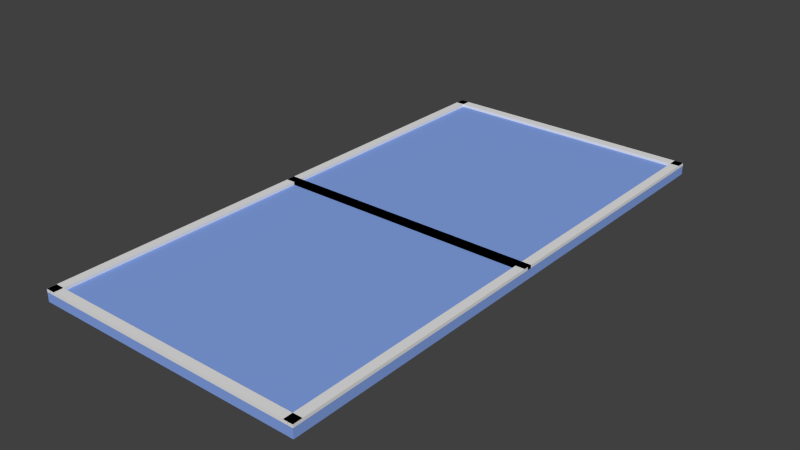 # Source: sidestep_ger_t.blend  (saved by Blender 2.76.0; exported with 4.5.12 LTS)
import bpy
from mathutils import Matrix  # noqa: F401  (used for matrix-valued properties, if any)

bpy.ops.wm.read_factory_settings(use_empty=True)
scene = bpy.context.scene
scene.name = 'Scene'

# ---- collections
col_collection_1 = bpy.data.collections.new('Collection 1'); scene.collection.children.link(col_collection_1)

# ---- materials (node trees are filled in below, after node groups)
mat_material_002 = bpy.data.materials.new('Material.002')
mat_material_002.alpha_threshold = 0.0
mat_material_002.use_transparent_shadow = False
mat_material_002.roughness = 0.5
mat_material_001 = bpy.data.materials.new('Material.001')
mat_material_001.alpha_threshold = 0.0
mat_material_001.use_transparent_shadow = False
mat_material_001.diffuse_color = (0.234, 0.3695, 0.8, 1.0)
mat_material_001.roughness = 0.5

# ---- material node trees

# ---- world
world_world = bpy.data.worlds.new('World'); scene.world = world_world
world_world.color = (0.05088, 0.05088, 0.05088)
world_world.use_sun_shadow = False
world_world.sun_shadow_jitter_overblur = 0.0
world_world.cycles.sampling_method = 'MANUAL'
world_world.cycles.sample_map_resolution = 256

# ---- meshes
me_plane_006 = bpy.data.meshes.new('Plane.006')
me_plane_006.from_pydata([(-1.0, -1.0, 0.0), (1.0, -1.0, 0.0), (-1.0, 1.0, 0.0), (1.0, 1.0, 0.0), (-1.0, -1.0, 0.03336), (1.0, -1.0, 0.03336), (-1.0, 1.0, 0.03336), (1.0, 1.0, 0.03336)], [], [(0, 2, 3, 1), (4, 5, 7, 6), (1, 3, 7, 5), (2, 0, 4, 6), (3, 2, 6, 7), (0, 1, 5, 4)])
me_plane_006.materials.append(mat_material_002)
me_plane_006.use_remesh_preserve_volume = False
me_plane_006.use_remesh_preserve_attributes = False
me_plane_006.use_mirror_vertex_groups = False
me_plane_006.update()
me_plane_005 = bpy.data.meshes.new('Plane.005')
me_plane_005.from_pydata([(-1.0, -1.0, 0.0), (1.0, -1.0, 0.0), (-1.0, 1.0, 0.0), (1.0, 1.0, 0.0), (-1.0, -1.0, 0.03336), (1.0, -1.0, 0.03336), (-1.0, 1.0, 0.03336), (1.0, 1.0, 0.03336)], [], [(0, 2, 3, 1), (4, 5, 7, 6), (1, 3, 7, 5), (2, 0, 4, 6), (3, 2, 6, 7), (0, 1, 5, 4)])
me_plane_005.materials.append(mat_material_002)
me_plane_005.use_remesh_preserve_volume = False
me_plane_005.use_remesh_preserve_attributes = False
me_plane_005.use_mirror_vertex_groups = False
me_plane_005.update()
me_plane_004 = bpy.data.meshes.new('Plane.004')
me_plane_004.from_pydata([(-1.0, -1.0, 0.0), (1.0, -1.0, 0.0), (-1.0, 1.0, 0.0), (1.0, 1.0, 0.0), (-1.0, -1.0, 0.03336), (1.0, -1.0, 0.03336), (-1.0, 1.0, 0.03336), (1.0, 1.0, 0.03336)], [], [(0, 2, 3, 1), (4, 5, 7, 6), (1, 3, 7, 5), (2, 0, 4, 6), (3, 2, 6, 7), (0, 1, 5, 4)])
me_plane_004.materials.append(mat_material_002)
me_plane_004.use_remesh_preserve_volume = False
me_plane_004.use_remesh_preserve_attributes = False
me_plane_004.use_mirror_vertex_groups = False
me_plane_004.update()
me_plane_003 = bpy.data.meshes.new('Plane.003')
me_plane_003.from_pydata([(-1.0, -1.0, 0.0), (1.0, -1.0, 0.0), (-1.0, 1.0, 0.0), (1.0, 1.0, 0.0), (-1.0, -1.0, 0.03336), (1.0, -1.0, 0.03336), (-1.0, 1.0, 0.03336), (1.0, 1.0, 0.03336)], [], [(0, 2, 3, 1), (4, 5, 7, 6), (1, 3, 7, 5), (2, 0, 4, 6), (3, 2, 6, 7), (0, 1, 5, 4)])
me_plane_003.materials.append(mat_material_002)
me_plane_003.use_remesh_preserve_volume = False
me_plane_003.use_remesh_preserve_attributes = False
me_plane_003.use_mirror_vertex_groups = False
me_plane_003.update()
me_plane_002 = bpy.data.meshes.new('Plane.002')
me_plane_002.from_pydata([(-1.0, -1.0, 0.0), (1.0, -1.0, 0.0), (-1.0, 1.0, 0.0), (1.0, 1.0, 0.0), (-1.0, -1.0, 0.03336), (1.0, -1.0, 0.03336), (-1.0, 1.0, 0.03336), (1.0, 1.0, 0.03336)], [], [(0, 2, 3, 1), (4, 5, 7, 6), (1, 3, 7, 5), (2, 0, 4, 6), (3, 2, 6, 7), (0, 1, 5, 4)])
me_plane_002.materials.append(mat_material_002)
me_plane_002.use_remesh_preserve_volume = False
me_plane_002.use_remesh_preserve_attributes = False
me_plane_002.use_mirror_vertex_groups = False
me_plane_002.update()
me_plane_001 = bpy.data.meshes.new('Plane.001')
me_plane_001.from_pydata([(-1.0, -1.0, 0.0), (1.0, -1.0, 0.0), (-1.0, 1.0, 0.0), (1.0, 1.0, 0.0), (-1.0, -1.0, 0.03336), (1.0, -1.0, 0.03336), (-1.0, 1.0, 0.03336), (1.0, 1.0, 0.03336)], [], [(0, 2, 3, 1), (4, 5, 7, 6), (1, 3, 7, 5), (2, 0, 4, 6), (3, 2, 6, 7), (0, 1, 5, 4)])
me_plane_001.materials.append(mat_material_002)
me_plane_001.use_remesh_preserve_volume = False
me_plane_001.use_remesh_preserve_attributes = False
me_plane_001.use_mirror_vertex_groups = False
me_plane_001.update()
me_plane = bpy.data.meshes.new('Plane')
me_plane.from_pydata([(-1.0, -1.0, 0.0), (1.0, -1.0, 0.0), (-1.0, 1.0, 0.0), (1.0, 1.0, 0.0), (-1.0, -1.0, 0.0), (1.0, -1.0, 0.0), (-1.0, 1.0, 0.0), (1.0, 1.0, 0.0), (-1.0, -1.0, 0.09278), (1.0, -1.0, 0.09278), (-1.0, 1.0, 0.09278), (1.0, 1.0, 0.09278)], [], [(0, 2, 3, 1), (5, 7, 11, 9), (0, 1, 5, 4), (1, 3, 7, 5), (2, 0, 4, 6), (3, 2, 6, 7), (8, 9, 11, 10), (6, 4, 8, 10), (7, 6, 10, 11), (4, 5, 9, 8)])
me_plane.materials.append(mat_material_001)
me_plane.use_remesh_preserve_volume = False
me_plane.use_remesh_preserve_attributes = False
me_plane.use_mirror_vertex_groups = False
me_plane.update()

# ---- objects
ob_plane_006 = bpy.data.objects.new('Plane.006', me_plane_006)
ob_plane_005 = bpy.data.objects.new('Plane.005', me_plane_005)
ob_plane_004 = bpy.data.objects.new('Plane.004', me_plane_004)
ob_plane_003 = bpy.data.objects.new('Plane.003', me_plane_003)
ob_plane_002 = bpy.data.objects.new('Plane.002', me_plane_002)
ob_plane_001 = bpy.data.objects.new('Plane.001', me_plane_001)
ob_plane = bpy.data.objects.new('Plane', me_plane)

# ---- transforms, parenting, visibility, modifiers, constraints
ob_plane_006.location = (0.0, -2.95, 0.1)
ob_plane_006.scale = (1.5, 0.05, 1.0)
ob_plane_006.lineart.crease_threshold = 0.0
ob_plane_005.location = (0.0, 2.95, 0.1)
ob_plane_005.scale = (1.5, 0.05, 1.0)
ob_plane_005.lineart.crease_threshold = 0.0
ob_plane_004.location = (0.0, 0.0, 0.1)
ob_plane_004.scale = (1.5, 0.05, 1.0)
ob_plane_004.lineart.crease_threshold = 0.0
ob_plane_003.location = (0.0, 0.0, 0.1)
ob_plane_003.scale = (1.5, 0.05, 1.0)
ob_plane_003.lineart.crease_threshold = 0.0
ob_plane_002.location = (-1.45, 0.0, 0.1)
ob_plane_002.rotation_euler = (0.0, 0.0, 1.571)
ob_plane_002.scale = (3.0, 0.05, 1.0)
ob_plane_002.lineart.crease_threshold = 0.0
ob_plane_001.location = (1.45, 0.0, 0.1)
ob_plane_001.rotation_euler = (0.0, 0.0, 1.571)
ob_plane_001.scale = (3.0, 0.05, 1.0)
ob_plane_001.lineart.crease_threshold = 0.0
ob_plane.location = (0.0, 0.0, 0.0)
ob_plane.scale = (1.5, 3.0, 1.078)
ob_plane.lineart.crease_threshold = 0.0

# ---- collection membership
col_collection_1.objects.link(ob_plane_006)
col_collection_1.objects.link(ob_plane_005)
col_collection_1.objects.link(ob_plane_004)
col_collection_1.objects.link(ob_plane_003)
col_collection_1.objects.link(ob_plane_002)
col_collection_1.objects.link(ob_plane_001)
col_collection_1.objects.link(ob_plane)

# ---- scene / render settings (as saved in the file)
scene.frame_start = 1; scene.frame_end = 250; scene.frame_set(1)
scene.render.engine = 'BLENDER_EEVEE_NEXT'
scene.render.resolution_percentage = 50
scene.render.dither_intensity = 0.0
scene.cycles.use_denoising = False
scene.cycles.samples = 10
scene.cycles.sampling_pattern = 'TABULATED_SOBOL'
scene.cycles.light_sampling_threshold = 0.0
scene.cycles.use_adaptive_sampling = False
scene.cycles.use_light_tree = False
scene.cycles.blur_glossy = 0.0
scene.cycles.pixel_filter_type = 'GAUSSIAN'
scene.cycles.sample_clamp_indirect = 0.0
scene.view_settings.view_transform = 'Standard'
bpy.context.view_layer.update()

# ---- added for rendering (the .blend has no active camera and no usable light): camera, sun
cam_auto = bpy.data.cameras.new('AutoCamera')
cam_auto.lens = 50.0
cam_auto.sensor_width = 36.0
cam_auto.clip_end = 1000.0
ob_auto_camera = bpy.data.objects.new('AutoCamera', cam_auto)
scene.collection.objects.link(ob_auto_camera)
ob_auto_camera.location = (6.20782, -7.44939, 5.03294)
ob_auto_camera.rotation_euler = (1.09748, -7.21219e-08, 0.694738)
scene.camera = ob_auto_camera
light_auto_sun = bpy.data.lights.new('AutoSun', 'SUN')
light_auto_sun.energy = 3.0
light_auto_sun.angle = 0.0523599
ob_auto_sun = bpy.data.objects.new('AutoSun', light_auto_sun)
scene.collection.objects.link(ob_auto_sun)
ob_auto_sun.rotation_euler = (0.872665, 0.174533, 0.523599)
bpy.context.view_layer.update()
